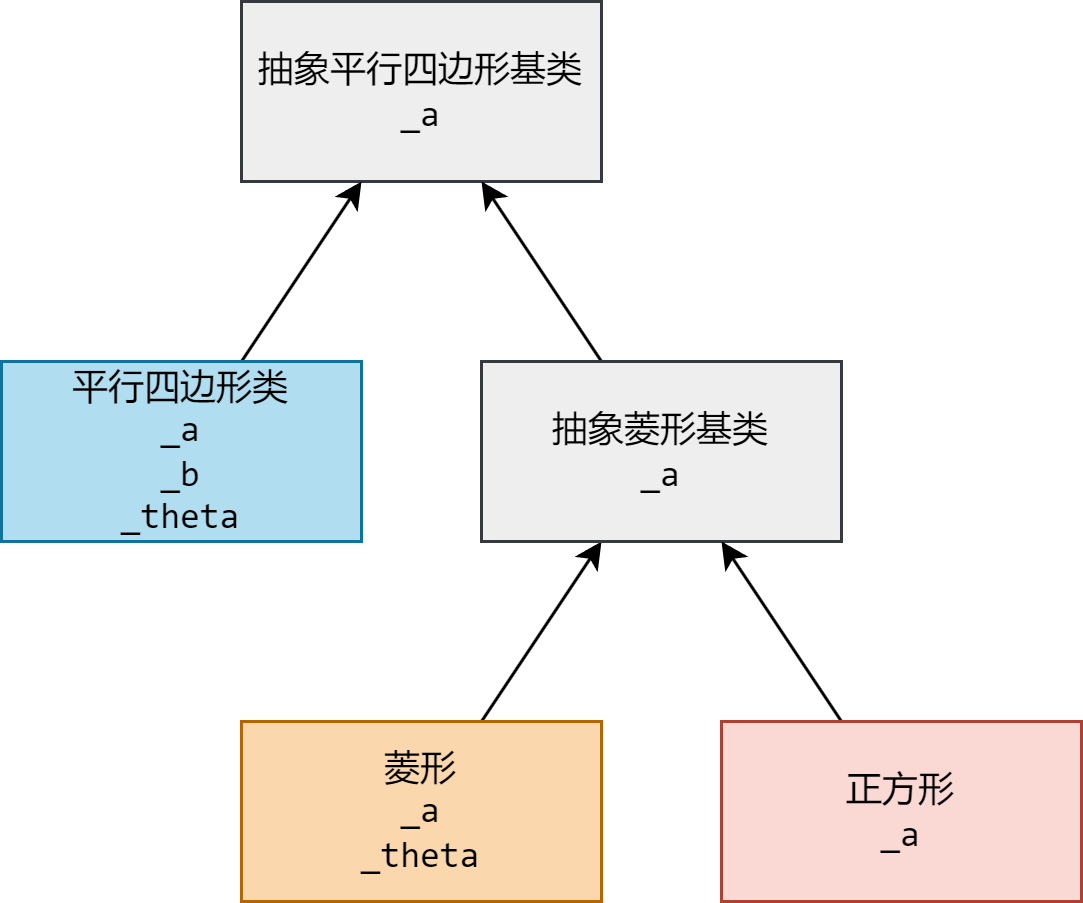

The diagram above was exported from draw.io. Its source (the exported page's mxGraphModel, read from the mxfile embedded in the PNG):
<mxGraphModel dx="977" dy="671" grid="1" gridSize="10" guides="1" tooltips="1" connect="1" arrows="1" fold="1" page="1" pageScale="1" pageWidth="850" pageHeight="1100" math="0" shadow="0">
  <root>
    <mxCell id="0" />
    <mxCell id="1" parent="0" />
    <mxCell id="8g4pSloKbr1zPTXRMnoa-1" value="&lt;font face=&quot;consolas&quot;&gt;抽象平行四边形基类&lt;br&gt;_a&lt;/font&gt;" style="rounded=0;whiteSpace=wrap;html=1;fillColor=#EEEEEE;strokeColor=#36393D;" parent="1" vertex="1">
      <mxGeometry x="360" y="260" width="120" height="60" as="geometry" />
    </mxCell>
    <mxCell id="8g4pSloKbr1zPTXRMnoa-4" value="" style="rounded=0;orthogonalLoop=1;jettySize=auto;html=1;" parent="1" source="8g4pSloKbr1zPTXRMnoa-2" target="8g4pSloKbr1zPTXRMnoa-1" edge="1">
      <mxGeometry relative="1" as="geometry" />
    </mxCell>
    <mxCell id="8g4pSloKbr1zPTXRMnoa-2" value="&lt;font face=&quot;consolas&quot;&gt;平行四边形类&lt;br&gt;_a&lt;br&gt;_b&lt;br&gt;_theta&lt;br&gt;&lt;/font&gt;" style="rounded=0;whiteSpace=wrap;html=1;fillColor=#b1ddf0;strokeColor=#10739e;" parent="1" vertex="1">
      <mxGeometry x="280" y="380" width="120" height="60" as="geometry" />
    </mxCell>
    <mxCell id="8g4pSloKbr1zPTXRMnoa-5" value="" style="rounded=0;orthogonalLoop=1;jettySize=auto;html=1;" parent="1" source="8g4pSloKbr1zPTXRMnoa-13" target="8g4pSloKbr1zPTXRMnoa-1" edge="1">
      <mxGeometry relative="1" as="geometry" />
    </mxCell>
    <mxCell id="8g4pSloKbr1zPTXRMnoa-14" style="rounded=0;orthogonalLoop=1;jettySize=auto;html=1;" parent="1" source="8g4pSloKbr1zPTXRMnoa-3" target="8g4pSloKbr1zPTXRMnoa-13" edge="1">
      <mxGeometry relative="1" as="geometry" />
    </mxCell>
    <mxCell id="8g4pSloKbr1zPTXRMnoa-3" value="&lt;font face=&quot;consolas&quot;&gt;菱形&lt;br&gt;_a&lt;br&gt;_theta&lt;br&gt;&lt;/font&gt;" style="rounded=0;whiteSpace=wrap;html=1;fillColor=#fad7ac;strokeColor=#b46504;" parent="1" vertex="1">
      <mxGeometry x="360" y="500" width="120" height="60" as="geometry" />
    </mxCell>
    <mxCell id="8g4pSloKbr1zPTXRMnoa-13" value="&lt;font face=&quot;consolas&quot;&gt;抽象菱形基类&lt;br&gt;_a&lt;/font&gt;" style="rounded=0;whiteSpace=wrap;html=1;fillColor=#EEEEEE;strokeColor=#36393D;" parent="1" vertex="1">
      <mxGeometry x="440" y="380" width="120" height="60" as="geometry" />
    </mxCell>
    <mxCell id="8g4pSloKbr1zPTXRMnoa-16" style="rounded=0;orthogonalLoop=1;jettySize=auto;html=1;" parent="1" source="8g4pSloKbr1zPTXRMnoa-15" target="8g4pSloKbr1zPTXRMnoa-13" edge="1">
      <mxGeometry relative="1" as="geometry" />
    </mxCell>
    <mxCell id="8g4pSloKbr1zPTXRMnoa-15" value="&lt;font face=&quot;consolas&quot;&gt;正方形&lt;br&gt;_a&lt;br&gt;&lt;/font&gt;" style="rounded=0;whiteSpace=wrap;html=1;fillColor=#fad9d5;strokeColor=#ae4132;" parent="1" vertex="1">
      <mxGeometry x="520" y="500" width="120" height="60" as="geometry" />
    </mxCell>
  </root>
</mxGraphModel>